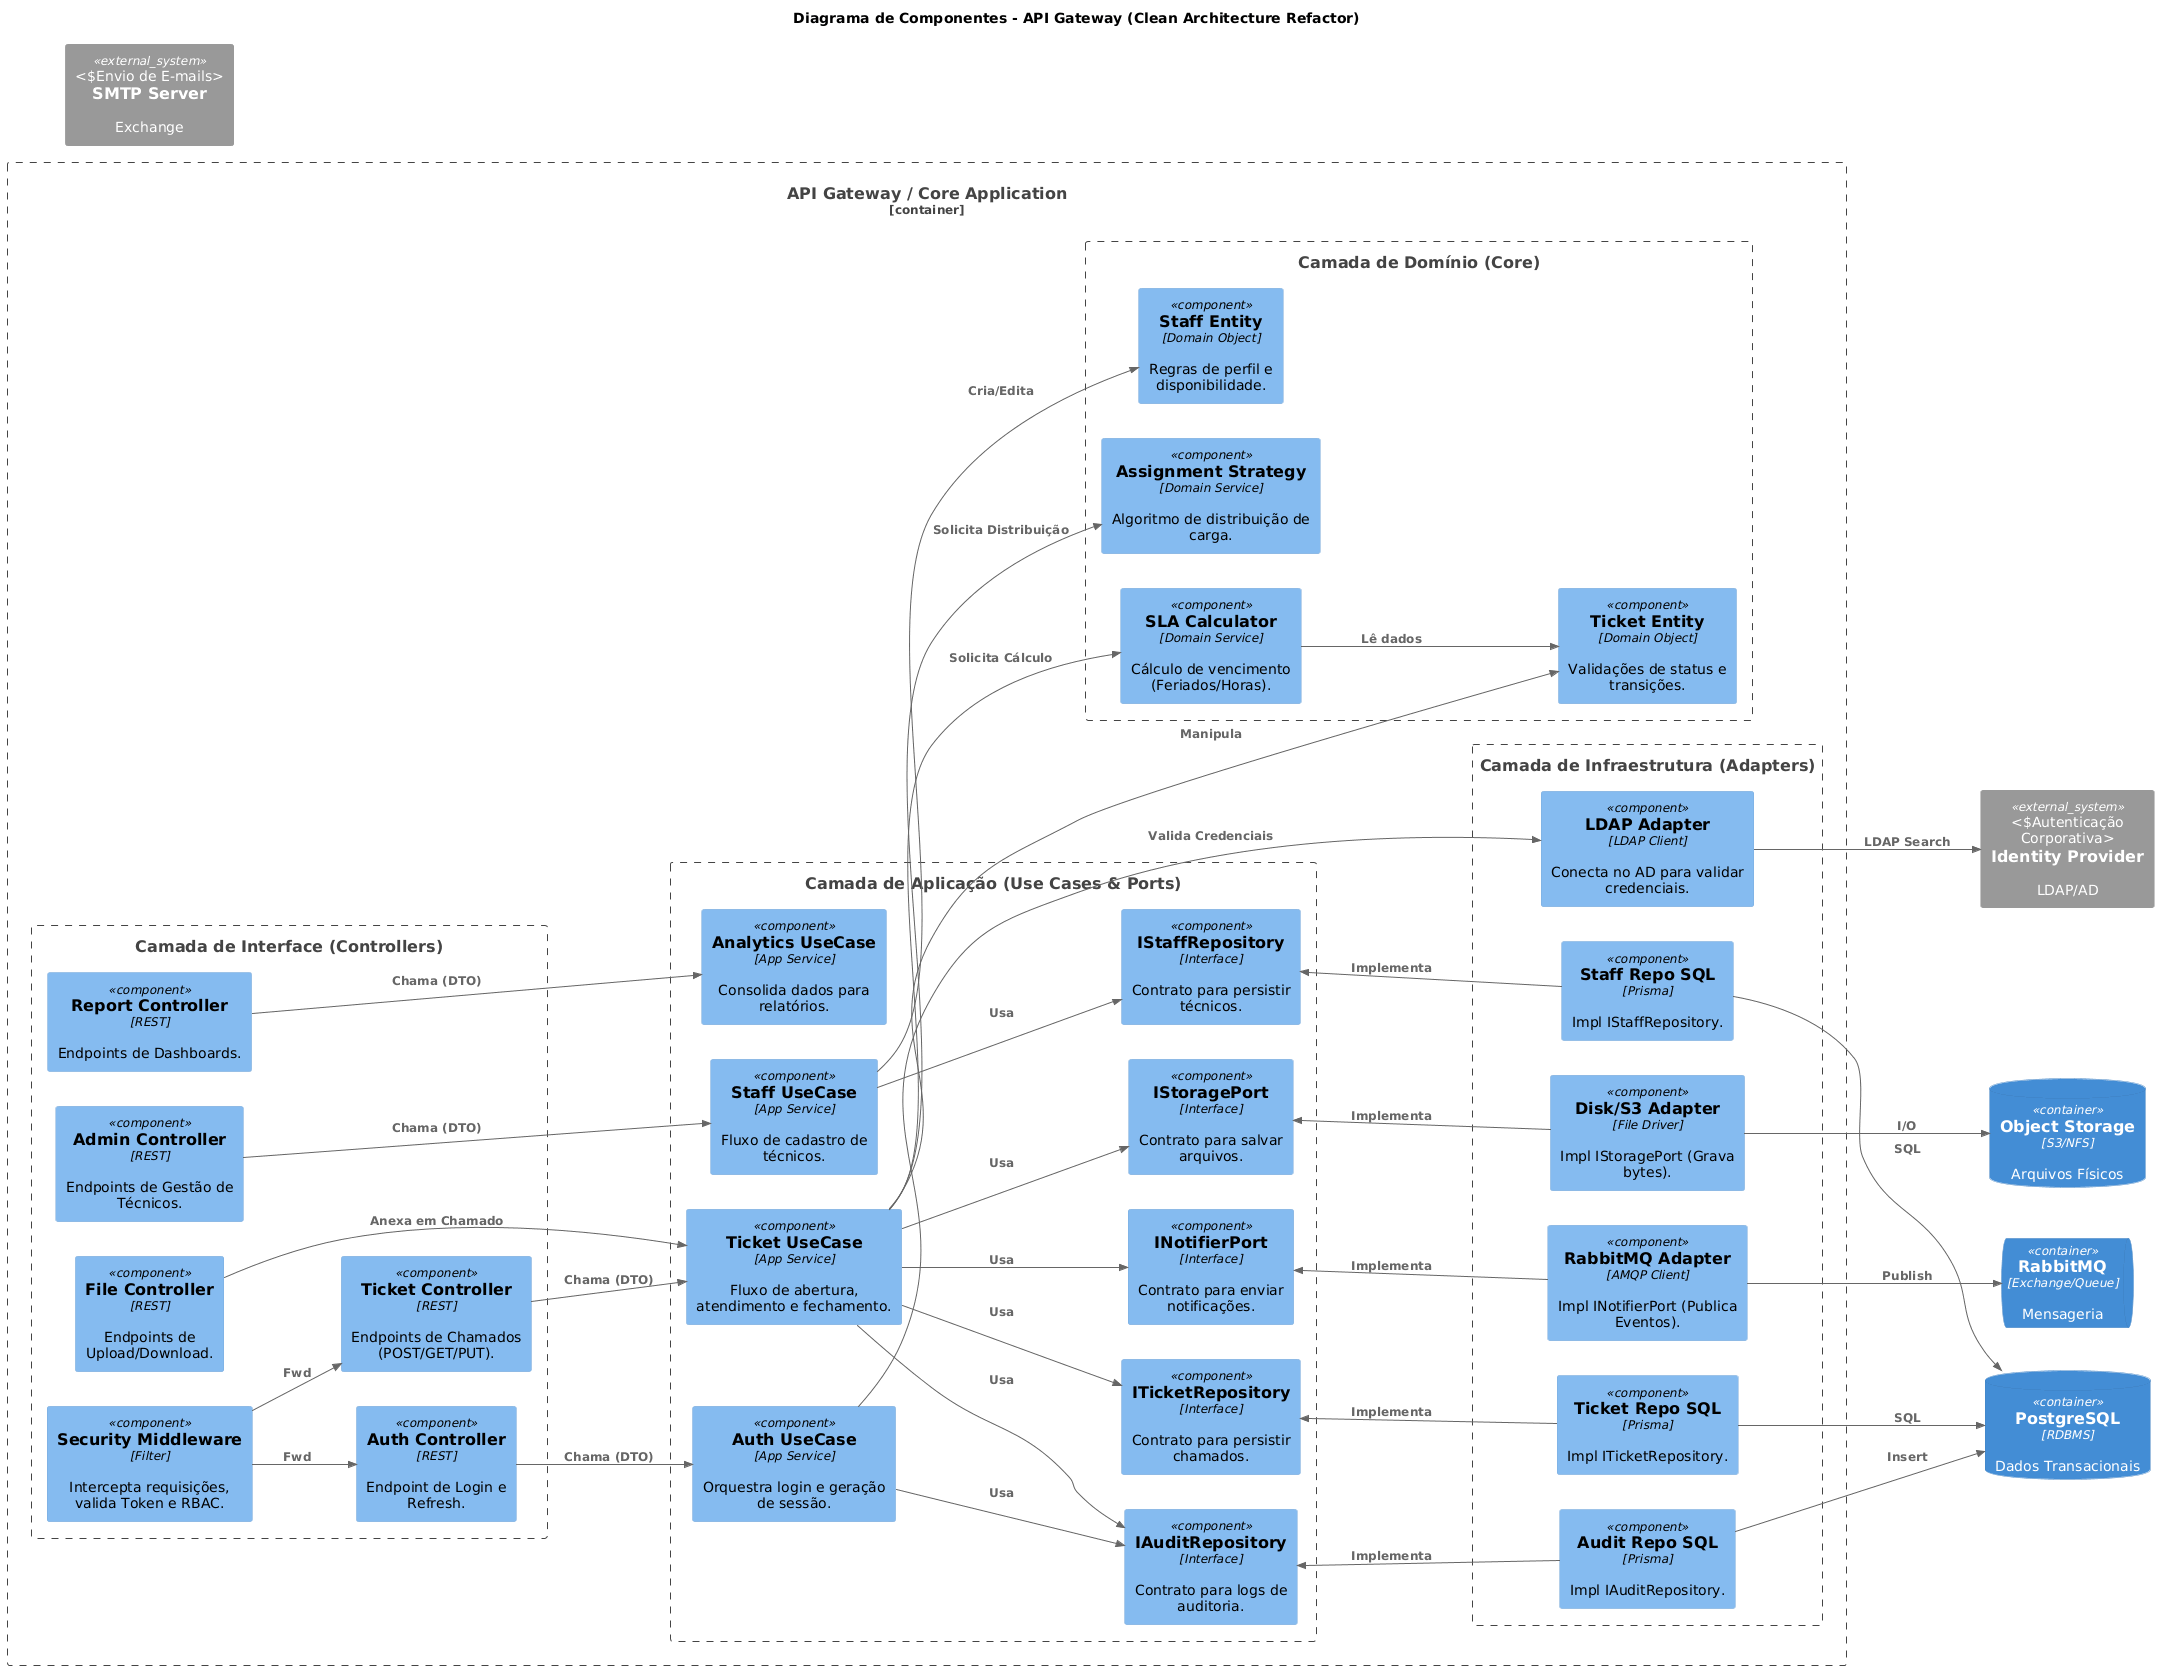

The diagram above was rendered by PlantUML. Its source (embedded in the PNG):
@startuml
!include <C4/C4_Component>

' Layout da Esquerda para Direita: Entrada -> Processamento -> Saída
LAYOUT_LEFT_RIGHT()

title Diagrama de Componentes - API Gateway (Clean Architecture Refactor)

' --- SISTEMAS E CONTAINERS EXTERNOS (Dependências) ---
ContainerDb(db, "PostgreSQL", "RDBMS", "Dados Transacionais")
ContainerDb(filesystem, "Object Storage", "S3/NFS", "Arquivos Físicos")
ContainerQueue(broker, "RabbitMQ", "Exchange/Queue", "Mensageria")
System_Ext(email_sys, "SMTP Server", "Exchange", "Envio de E-mails")
System_Ext(auth_sys, "Identity Provider", "LDAP/AD", "Autenticação Corporativa")

Container_Boundary(api, "API Gateway / Core Application") {

    ' ============================================================
    ' 1. CAMADA DE INTERFACE (Primary Adapters / Drivers)
    ' ============================================================
    ' Responsável apenas por receber a requisição (HTTP), validar o formato (DTO) e chamar a Aplicação.
    Boundary(presentation, "Camada de Interface (Controllers)") {
        Component(security, "Security Middleware", "Filter", "Intercepta requisições, valida Token e RBAC.")

        Component(auth_ctrl, "Auth Controller", "REST", "Endpoint de Login e Refresh.")
        Component(ticket_ctrl, "Ticket Controller", "REST", "Endpoints de Chamados (POST/GET/PUT).")
        Component(admin_ctrl, "Admin Controller", "REST", "Endpoints de Gestão de Técnicos.")
        Component(report_ctrl, "Report Controller", "REST", "Endpoints de Dashboards.")
        Component(file_ctrl, "File Controller", "REST", "Endpoints de Upload/Download.")
    }

    ' ============================================================
    ' 2. CAMADA DE APLICAÇÃO (Application Business Rules)
    ' ============================================================
    ' Orquestra os fluxos. Não contém regras de negócio complexas, apenas manda fazer.
    ' Define as PORTAS (Interfaces) que o sistema precisa.
    Boundary(app_layer, "Camada de Aplicação (Use Cases & Ports)") {

        ' --- CASOS DE USO (Orquestradores) ---
        Component(auth_uc, "Auth UseCase", "App Service", "Orquestra login e geração de sessão.")
        Component(ticket_uc, "Ticket UseCase", "App Service", "Fluxo de abertura, atendimento e fechamento.")
        Component(staff_uc, "Staff UseCase", "App Service", "Fluxo de cadastro de técnicos.")
        Component(report_uc, "Analytics UseCase", "App Service", "Consolida dados para relatórios.")

        ' --- PORTAS DE SAÍDA (Interfaces / Output Ports) ---
        ' A aplicação define o contrato, a infraestrutura implementa (DIP).
        Component(i_repo_ticket, "ITicketRepository", "Interface", "Contrato para persistir chamados.")
        Component(i_repo_staff, "IStaffRepository", "Interface", "Contrato para persistir técnicos.")
        Component(i_notifier, "INotifierPort", "Interface", "Contrato para enviar notificações.")
        Component(i_storage, "IStoragePort", "Interface", "Contrato para salvar arquivos.")
        Component(i_audit, "IAuditRepository", "Interface", "Contrato para logs de auditoria.")
    }

    ' ============================================================
    ' 3. CAMADA DE DOMÍNIO (Enterprise Business Rules)
    ' ============================================================
    ' O coração do sistema. Regras puras que independem de tecnologia.
    ' Entidades e Serviços de Domínio.
    Boundary(domain_layer, "Camada de Domínio (Core)") {

        ' --- ENTIDADES (Regras de Estado) ---
        Component(ticket_entity, "Ticket Entity", "Domain Object", "Validações de status e transições.")
        Component(staff_entity, "Staff Entity", "Domain Object", "Regras de perfil e disponibilidade.")

        ' --- SERVIÇOS DE DOMÍNIO (Regras Complexas) ---
        Component(sla_service, "SLA Calculator", "Domain Service", "Cálculo de vencimento (Feriados/Horas).")
        Component(assign_strategy, "Assignment Strategy", "Domain Service", "Algoritmo de distribuição de carga.")
    }

    ' ============================================================
    ' 4. CAMADA DE INFRAESTRUTURA (Secondary Adapters / Driven)
    ' ============================================================
    ' Implementações concretas das interfaces definidas na Aplicação.
    Boundary(infra_layer, "Camada de Infraestrutura (Adapters)") {

        ' Implementações de Repositórios (DB)
        Component(repo_ticket_impl, "Ticket Repo SQL", "Prisma", "Impl ITicketRepository.")
        Component(repo_staff_impl, "Staff Repo SQL", "Prisma", "Impl IStaffRepository.")
        Component(repo_audit_impl, "Audit Repo SQL", "Prisma", "Impl IAuditRepository.")

        ' Implementações de Adaptadores Externos
        Component(rmq_adapter, "RabbitMQ Adapter", "AMQP Client", "Impl INotifierPort (Publica Eventos).")
        Component(s3_adapter, "Disk/S3 Adapter", "File Driver", "Impl IStoragePort (Grava bytes).")
        Component(ldap_adapter, "LDAP Adapter", "LDAP Client", "Conecta no AD para validar credenciais.")
    }

}

' ============================================================
' RELACIONAMENTOS (O FLUXO DE CONTROLE)
' ============================================================

' 1. Interface -> Aplicação
Rel(security, ticket_ctrl, "Fwd")
Rel(security, auth_ctrl, "Fwd")

Rel(ticket_ctrl, ticket_uc, "Chama (DTO)")
Rel(auth_ctrl, auth_uc, "Chama (DTO)")
Rel(admin_ctrl, staff_uc, "Chama (DTO)")
Rel(report_ctrl, report_uc, "Chama (DTO)")
Rel(file_ctrl, ticket_uc, "Anexa em Chamado")

' 2. Aplicação -> Domínio (Usa a regra)
Rel(ticket_uc, ticket_entity, "Manipula")
Rel(ticket_uc, sla_service, "Solicita Cálculo")
Rel(ticket_uc, assign_strategy, "Solicita Distribuição")
Rel(staff_uc, staff_entity, "Cria/Edita")

' Domínio conversa entre si
Rel(sla_service, ticket_entity, "Lê dados")

' 3. Aplicação -> Portas (Interfaces)
Rel(ticket_uc, i_repo_ticket, "Usa")
Rel(ticket_uc, i_notifier, "Usa")
Rel(ticket_uc, i_audit, "Usa")
Rel(ticket_uc, i_storage, "Usa")
Rel(staff_uc, i_repo_staff, "Usa")
Rel(auth_uc, i_audit, "Usa")

' 4. Infraestrutura -> Portas (Implementação / Herança)
Rel_Up(repo_ticket_impl, i_repo_ticket, "Implementa")
Rel_Up(repo_staff_impl, i_repo_staff, "Implementa")
Rel_Up(rmq_adapter, i_notifier, "Implementa")
Rel_Up(s3_adapter, i_storage, "Implementa")
Rel_Up(repo_audit_impl, i_audit, "Implementa")

' 5. Infraestrutura -> Mundo Externo
Rel(repo_ticket_impl, db, "SQL")
Rel(repo_staff_impl, db, "SQL")
Rel(repo_audit_impl, db, "Insert")

Rel(rmq_adapter, broker, "Publish")
Rel(s3_adapter, filesystem, "I/O")
Rel(ldap_adapter, auth_sys, "LDAP Search")

' Conexão direta do Auth UseCase com adaptador (simplificação comum)
Rel(auth_uc, ldap_adapter, "Valida Credenciais")
@enduml